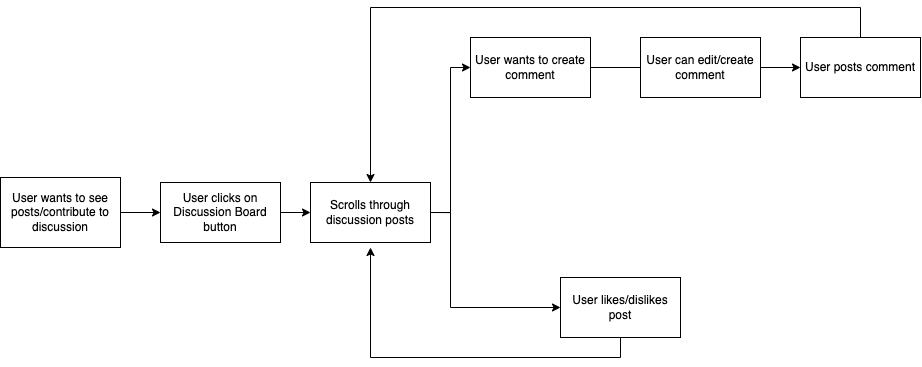

The diagram above was exported from draw.io. Its source (the exported page's mxGraphModel, read from the mxfile embedded in the PNG):
<mxGraphModel dx="1004" dy="682" grid="1" gridSize="10" guides="1" tooltips="1" connect="1" arrows="1" fold="1" page="1" pageScale="1" pageWidth="1100" pageHeight="850" math="0" shadow="0">
  <root>
    <mxCell id="0" />
    <mxCell id="1" parent="0" />
    <mxCell id="VEJ1Djkbf-wq5ZUxbQ6a-6" style="edgeStyle=orthogonalEdgeStyle;rounded=0;orthogonalLoop=1;jettySize=auto;html=1;exitX=1;exitY=0.5;exitDx=0;exitDy=0;entryX=0;entryY=0.5;entryDx=0;entryDy=0;" parent="1" source="VEJ1Djkbf-wq5ZUxbQ6a-1" target="VEJ1Djkbf-wq5ZUxbQ6a-2" edge="1">
      <mxGeometry relative="1" as="geometry" />
    </mxCell>
    <mxCell id="VEJ1Djkbf-wq5ZUxbQ6a-1" value="User wants to see posts/contribute to discussion" style="rounded=0;whiteSpace=wrap;html=1;" parent="1" vertex="1">
      <mxGeometry x="20" y="200" width="120" height="70" as="geometry" />
    </mxCell>
    <mxCell id="VEJ1Djkbf-wq5ZUxbQ6a-9" style="edgeStyle=orthogonalEdgeStyle;rounded=0;orthogonalLoop=1;jettySize=auto;html=1;exitX=1;exitY=0.5;exitDx=0;exitDy=0;entryX=0;entryY=0.5;entryDx=0;entryDy=0;" parent="1" source="VEJ1Djkbf-wq5ZUxbQ6a-2" target="VEJ1Djkbf-wq5ZUxbQ6a-7" edge="1">
      <mxGeometry relative="1" as="geometry" />
    </mxCell>
    <mxCell id="VEJ1Djkbf-wq5ZUxbQ6a-2" value="User clicks on Discussion Board button" style="rounded=0;whiteSpace=wrap;html=1;" parent="1" vertex="1">
      <mxGeometry x="180" y="205" width="120" height="60" as="geometry" />
    </mxCell>
    <mxCell id="VEJ1Djkbf-wq5ZUxbQ6a-4" style="edgeStyle=orthogonalEdgeStyle;rounded=0;orthogonalLoop=1;jettySize=auto;html=1;exitX=1;exitY=0.5;exitDx=0;exitDy=0;" parent="1" source="VEJ1Djkbf-wq5ZUxbQ6a-8" edge="1">
      <mxGeometry relative="1" as="geometry">
        <mxPoint x="740" y="90" as="targetPoint" />
      </mxGeometry>
    </mxCell>
    <mxCell id="YKBOtyRhiSTdvvGHPw-E-2" style="edgeStyle=orthogonalEdgeStyle;rounded=0;orthogonalLoop=1;jettySize=auto;html=1;entryX=0;entryY=0.5;entryDx=0;entryDy=0;" edge="1" parent="1" source="VEJ1Djkbf-wq5ZUxbQ6a-3" target="YKBOtyRhiSTdvvGHPw-E-1">
      <mxGeometry relative="1" as="geometry" />
    </mxCell>
    <mxCell id="VEJ1Djkbf-wq5ZUxbQ6a-3" value="User can edit/create comment" style="rounded=0;whiteSpace=wrap;html=1;" parent="1" vertex="1">
      <mxGeometry x="660" y="60" width="120" height="60" as="geometry" />
    </mxCell>
    <mxCell id="VEJ1Djkbf-wq5ZUxbQ6a-10" style="edgeStyle=orthogonalEdgeStyle;rounded=0;orthogonalLoop=1;jettySize=auto;html=1;exitX=1;exitY=0.5;exitDx=0;exitDy=0;entryX=0;entryY=0.5;entryDx=0;entryDy=0;" parent="1" source="VEJ1Djkbf-wq5ZUxbQ6a-7" target="VEJ1Djkbf-wq5ZUxbQ6a-8" edge="1">
      <mxGeometry relative="1" as="geometry" />
    </mxCell>
    <mxCell id="YKBOtyRhiSTdvvGHPw-E-5" style="edgeStyle=orthogonalEdgeStyle;rounded=0;orthogonalLoop=1;jettySize=auto;html=1;exitX=1;exitY=0.5;exitDx=0;exitDy=0;entryX=0;entryY=0.5;entryDx=0;entryDy=0;" edge="1" parent="1" source="VEJ1Djkbf-wq5ZUxbQ6a-7" target="YKBOtyRhiSTdvvGHPw-E-4">
      <mxGeometry relative="1" as="geometry">
        <Array as="points">
          <mxPoint x="470" y="235" />
          <mxPoint x="470" y="330" />
        </Array>
      </mxGeometry>
    </mxCell>
    <mxCell id="VEJ1Djkbf-wq5ZUxbQ6a-7" value="Scrolls through discussion posts" style="rounded=0;whiteSpace=wrap;html=1;" parent="1" vertex="1">
      <mxGeometry x="330" y="205" width="120" height="60" as="geometry" />
    </mxCell>
    <mxCell id="VEJ1Djkbf-wq5ZUxbQ6a-8" value="User wants to create comment&lt;br&gt;" style="rounded=0;whiteSpace=wrap;html=1;" parent="1" vertex="1">
      <mxGeometry x="490" y="60" width="120" height="60" as="geometry" />
    </mxCell>
    <mxCell id="YKBOtyRhiSTdvvGHPw-E-3" style="edgeStyle=orthogonalEdgeStyle;rounded=0;orthogonalLoop=1;jettySize=auto;html=1;entryX=0.5;entryY=0;entryDx=0;entryDy=0;" edge="1" parent="1" source="YKBOtyRhiSTdvvGHPw-E-1" target="VEJ1Djkbf-wq5ZUxbQ6a-7">
      <mxGeometry relative="1" as="geometry">
        <Array as="points">
          <mxPoint x="880" y="30" />
          <mxPoint x="390" y="30" />
        </Array>
      </mxGeometry>
    </mxCell>
    <mxCell id="YKBOtyRhiSTdvvGHPw-E-1" value="User posts comment" style="rounded=0;whiteSpace=wrap;html=1;" vertex="1" parent="1">
      <mxGeometry x="820" y="60" width="120" height="60" as="geometry" />
    </mxCell>
    <mxCell id="YKBOtyRhiSTdvvGHPw-E-7" style="edgeStyle=orthogonalEdgeStyle;rounded=0;orthogonalLoop=1;jettySize=auto;html=1;exitX=0.5;exitY=1;exitDx=0;exitDy=0;" edge="1" parent="1" source="YKBOtyRhiSTdvvGHPw-E-4">
      <mxGeometry relative="1" as="geometry">
        <mxPoint x="390" y="270" as="targetPoint" />
      </mxGeometry>
    </mxCell>
    <mxCell id="YKBOtyRhiSTdvvGHPw-E-4" value="User likes/dislikes post" style="rounded=0;whiteSpace=wrap;html=1;" vertex="1" parent="1">
      <mxGeometry x="580" y="300" width="120" height="60" as="geometry" />
    </mxCell>
  </root>
</mxGraphModel>